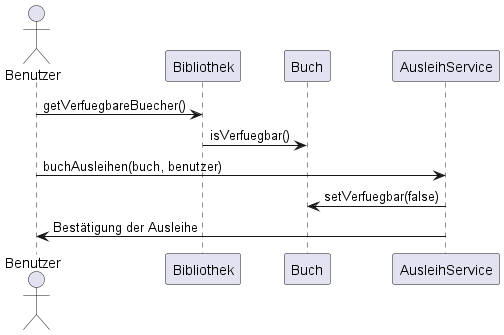

The diagram above was rendered by PlantUML. Its source (embedded in the PNG):
@startuml Sequenzdiagramm
actor Benutzer
participant Bibliothek
participant Buch
participant AusleihService

Benutzer -> Bibliothek: getVerfuegbareBuecher()
Bibliothek -> Buch: isVerfuegbar()
Benutzer -> AusleihService: buchAusleihen(buch, benutzer)
AusleihService -> Buch: setVerfuegbar(false)
AusleihService -> Benutzer: Bestätigung der Ausleihe
@enduml